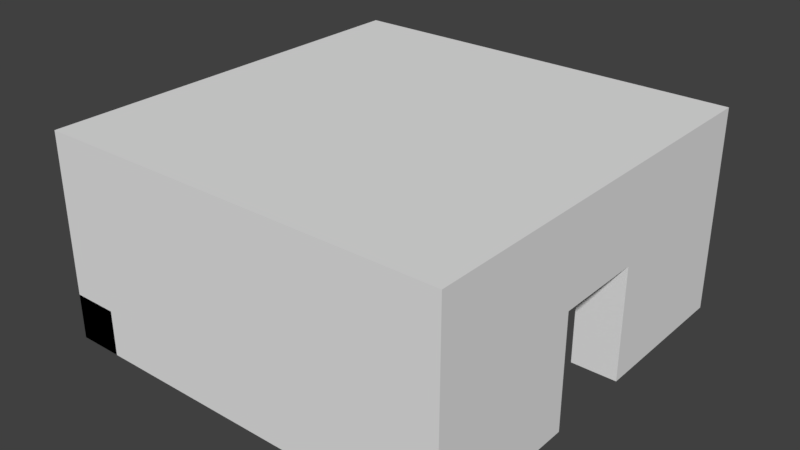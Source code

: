 # Source: RaumMitEinerTuer.blend  (saved by Blender 2.79.0; exported with 4.5.12 LTS)
import bpy
from mathutils import Matrix  # noqa: F401  (used for matrix-valued properties, if any)

bpy.ops.wm.read_factory_settings(use_empty=True)
scene = bpy.context.scene
scene.name = 'Scene'

# ---- collections
col_collection_1 = bpy.data.collections.new('Collection 1'); scene.collection.children.link(col_collection_1)

# ---- materials (node trees are filled in below, after node groups)
mat_material = bpy.data.materials.new('Material')
mat_material.alpha_threshold = 0.0
mat_material.use_transparent_shadow = False
mat_material.roughness = 0.5
mat_material.line_color = (0.0, 0.0, 0.0, 1.0)

# ---- material node trees

# ---- world
world_world = bpy.data.worlds.new('World'); scene.world = world_world
world_world.color = (0.05088, 0.05088, 0.05088)
world_world.use_sun_shadow = False
world_world.sun_shadow_jitter_overblur = 0.0
world_world.cycles.sampling_method = 'MANUAL'

# ---- meshes
me_cube = bpy.data.meshes.new('Cube')
me_cube.from_pydata([(1.0, 1.0, -1.0), (1.0, -1.0, -1.0), (-1.0, -1.0, -1.0), (-1.0, 1.0, -1.0), (1.0, 1.0, 1.0), (1.0, -1.0, 1.0), (-1.0, -1.0, 1.0), (-1.0, 1.0, 1.0), (1.0, 1.0, -1.0), (1.0, -1.0, -1.0), (-1.0, -1.0, -1.0), (-1.0, 1.0, -1.0), (1.0, 1.0, 1.0), (1.0, -1.0, 1.0), (-1.0, -1.0, 1.0), (-1.0, 1.0, 1.0), (1.0, 1.0, -1.0), (1.0, -1.0, -1.0), (1.0, 1.0, 1.0), (1.0, -1.0, 1.0), (15.0, 1.0, -1.0), (15.0, -1.0, -1.0), (15.0, 1.0, 1.0), (15.0, -1.0, 1.0), (1.0, 15.0, -1.0), (-1.0, 15.0, -1.0), (1.0, 15.0, 1.0), (-1.0, 15.0, 1.0), (15.0, -1.0, -1.0), (15.0, -1.0, 1.0), (15.0, 1.0, -1.0), (15.0, 1.0, 1.0), (17.0, -1.0, -1.0), (17.0, -1.0, 1.0), (17.0, 1.0, -1.0), (17.0, 1.0, 1.0), (15.0, 6.0, 1.0), (15.0, 6.0, -1.0), (17.0, 6.0, -1.0), (17.0, 6.0, 1.0), (-1.0, 15.0, -1.0), (-1.0, 15.0, 1.0), (-1.0, 17.0, -1.0), (-1.0, 17.0, 1.0), (1.0, 15.0, -1.0), (1.0, 15.0, 1.0), (1.0, 17.0, -1.0), (1.0, 17.0, 1.0), (6.0, 17.0, 1.0), (6.0, 17.0, -1.0), (6.0, 15.0, -1.0), (6.0, 15.0, 1.0), (15.0, 15.0, -1.0), (15.0, 15.0, 1.0), (15.0, 17.0, -1.0), (15.0, 17.0, 1.0), (17.0, 15.0, -1.0), (17.0, 15.0, 1.0), (17.0, 17.0, -1.0), (17.0, 17.0, 1.0), (15.0, 10.0, -1.0), (15.0, 10.0, 1.0), (17.0, 10.0, 1.0), (17.0, 10.0, -1.0), (10.0, 17.0, -1.0), (10.0, 15.0, -1.0), (10.0, 15.0, 1.0), (10.0, 17.0, 1.0), (1.0, 1.0, 6.0), (1.0, -1.0, 6.0), (-1.0, 1.0, 6.0), (-1.0, -1.0, 6.0), (1.0, 1.0, 6.0), (1.0, -1.0, 6.0), (15.0, 1.0, 6.0), (15.0, -1.0, 6.0), (1.0, 15.0, 6.0), (-1.0, 15.0, 6.0), (15.0, -1.0, 6.0), (15.0, 1.0, 6.0), (17.0, 1.0, 6.0), (17.0, -1.0, 6.0), (15.0, 6.0, 6.0), (17.0, 6.0, 6.0), (-1.0, 15.0, 6.0), (-1.0, 17.0, 6.0), (1.0, 17.0, 6.0), (1.0, 15.0, 6.0), (6.0, 17.0, 6.0), (6.0, 15.0, 6.0), (15.0, 15.0, 6.0), (15.0, 17.0, 6.0), (17.0, 17.0, 6.0), (17.0, 15.0, 6.0), (17.0, 10.0, 6.0), (15.0, 10.0, 6.0), (10.0, 15.0, 6.0), (10.0, 17.0, 6.0), (15.0, 6.0, 4.0), (15.0, 6.0, 6.0), (15.0, 8.0, 4.0), (15.0, 8.0, 6.0), (17.0, 6.0, 4.0), (17.0, 6.0, 6.0), (17.0, 8.0, 4.0), (17.0, 8.0, 6.0), (15.0, 10.0, 6.0), (15.0, 10.0, 4.0), (17.0, 10.0, 4.0), (17.0, 10.0, 6.0), (10.0, 17.0, 6.0), (10.0, 15.0, 6.0), (10.0, 15.0, 1.0), (10.0, 15.0, -1.0), (10.0, 15.0, 1.0), (10.0, 17.0, 1.0), (10.0, 17.0, -1.0), (10.0, 17.0, 1.0), (10.0, 17.0, 6.0), (10.0, 17.0, 4.0), (10.0, 15.0, 4.0), (10.0, 15.0, 6.0), (-1.0, -1.0, 6.0), (-1.0, -1.0, 8.0), (-1.0, 1.0, 6.0), (-1.0, 1.0, 8.0), (1.0, -1.0, 6.0), (1.0, -1.0, 8.0), (1.0, 1.0, 6.0), (1.0, 1.0, 8.0), (15.0, 1.0, 8.0), (15.0, 1.0, 6.0), (15.0, -1.0, 6.0), (15.0, -1.0, 8.0), (15.0, -1.0, 6.0), (15.0, -1.0, 8.0), (15.0, 1.0, 6.0), (15.0, 1.0, 8.0), (17.0, -1.0, 6.0), (17.0, -1.0, 8.0), (17.0, 1.0, 6.0), (17.0, 1.0, 8.0), (-1.0, 17.0, 8.0), (-1.0, 17.0, 6.0), (1.0, 17.0, 6.0), (1.0, 17.0, 8.0), (15.0, 17.0, 8.0), (15.0, 17.0, 6.0), (15.0, 17.0, 8.0), (15.0, 17.0, 6.0), (17.0, 17.0, 6.0), (17.0, 17.0, 8.0)], [(118, 119), (120, 119), (118, 121), (121, 120)], [(0, 3, 2, 1), (4, 5, 6, 7), (0, 1, 5, 4), (1, 2, 6, 5), (2, 3, 7, 6), (4, 7, 3, 0), (8, 9, 10, 11), (23, 22, 74, 75), (8, 12, 18, 16), (9, 13, 14, 10), (10, 14, 15, 11), (12, 8, 24, 26), (16, 18, 22, 20), (9, 8, 16, 17), (12, 13, 19, 18), (13, 9, 17, 19), (20, 22, 23, 21), (19, 17, 21, 23), (17, 16, 20, 21), (13, 12, 68, 69), (26, 24, 25, 27), (48, 47, 86, 88), (11, 15, 27, 25), (8, 11, 25, 24), (28, 29, 31, 30), (47, 43, 85, 86), (34, 35, 33, 32), (32, 33, 29, 28), (30, 34, 32, 28), (27, 15, 70, 77), (37, 36, 39, 38), (30, 31, 36, 37), (35, 34, 38, 39), (34, 30, 37, 38), (40, 41, 43, 42), (42, 43, 47, 46), (45, 44, 50, 51), (44, 45, 41, 40), (42, 46, 44, 40), (66, 53, 90, 96), (50, 49, 116, 113), (44, 46, 49, 50), (29, 33, 81, 78), (46, 47, 48, 49), (12, 26, 76, 68), (54, 55, 59, 58), (58, 59, 57, 56), (55, 67, 97, 91), (54, 58, 56, 52), (45, 51, 89, 87), (63, 62, 61, 60), (56, 57, 62, 63), (53, 52, 60, 61), (52, 56, 63, 60), (65, 66, 67, 64), (54, 52, 65, 64), (55, 54, 64, 67), (52, 53, 66, 65), (68, 70, 71, 69), (72, 73, 75, 74), (70, 68, 76, 77), (79, 80, 83, 82), (80, 79, 78, 81), (86, 85, 84, 87), (86, 87, 89, 88), (90, 91, 97, 96), (93, 90, 95, 94), (92, 91, 90, 93), (39, 36, 82, 83), (14, 13, 69, 71), (61, 62, 94, 95), (22, 18, 72, 74), (15, 14, 71, 70), (31, 29, 78, 79), (53, 61, 95, 90), (35, 39, 83, 80), (62, 57, 93, 94), (36, 31, 79, 82), (41, 45, 87, 84), (19, 23, 75, 73), (59, 55, 91, 92), (18, 19, 73, 72), (89, 51, 114, 111), (57, 59, 92, 93), (33, 35, 80, 81), (67, 66, 96, 97), (26, 27, 77, 76), (43, 41, 84, 85), (98, 99, 101, 100), (105, 104, 108, 109), (104, 105, 103, 102), (102, 103, 99, 98), (100, 104, 102, 98), (105, 101, 99, 103), (107, 106, 109, 108), (104, 100, 107, 108), (101, 105, 109, 106), (100, 101, 106, 107), (51, 50, 113, 112), (48, 88, 110, 115), (88, 89, 111, 110), (49, 48, 117, 116), (114, 115, 110, 111), (48, 51, 112, 117), (51, 48, 115, 114), (116, 117, 112, 113), (122, 123, 125, 124), (129, 130, 146, 145), (129, 127, 133, 130), (126, 127, 123, 122), (124, 128, 126, 122), (129, 125, 123, 127), (131, 130, 133, 132), (124, 125, 142, 143), (127, 126, 132, 133), (126, 128, 131, 132), (134, 135, 137, 136), (136, 137, 148, 149), (140, 141, 139, 138), (138, 139, 135, 134), (136, 140, 138, 134), (141, 137, 135, 139), (143, 142, 145, 144), (144, 145, 146, 147), (149, 148, 151, 150), (140, 136, 149, 150), (128, 124, 143, 144), (131, 128, 144, 147), (137, 141, 151, 148), (125, 129, 145, 142), (130, 131, 147, 146), (141, 140, 150, 151)])
me_cube.materials.append(mat_material)
me_cube.use_remesh_preserve_volume = False
me_cube.use_remesh_preserve_attributes = False
me_cube.use_mirror_vertex_groups = False
me_cube.update()

# ---- objects
ob_cube = bpy.data.objects.new('Cube', me_cube)

# ---- transforms, parenting, visibility, modifiers, constraints
ob_cube.location = (0.0, 0.0, 0.0)
ob_cube.lock_rotations_4d = False
ob_cube.empty_display_type = 'ARROWS'
ob_cube.lineart.crease_threshold = 0.0

# ---- collection membership
col_collection_1.objects.link(ob_cube)

# ---- scene / render settings (as saved in the file)
scene.frame_start = 1; scene.frame_end = 250; scene.frame_set(1)
scene.render.engine = 'BLENDER_EEVEE_NEXT'
scene.render.resolution_percentage = 50
scene.render.dither_intensity = 0.0
scene.cycles.use_denoising = False
scene.cycles.samples = 128
scene.cycles.sampling_pattern = 'TABULATED_SOBOL'
scene.cycles.use_adaptive_sampling = False
scene.cycles.use_light_tree = False
scene.cycles.blur_glossy = 0.0
scene.cycles.sample_clamp_indirect = 0.0
scene.view_settings.view_transform = 'Standard'
bpy.context.view_layer.update()

# ---- added for rendering (the .blend has no active camera and no usable light): camera, sun
cam_auto = bpy.data.cameras.new('AutoCamera')
cam_auto.lens = 50.0
cam_auto.sensor_width = 36.0
cam_auto.clip_end = 1000.0
ob_auto_camera = bpy.data.objects.new('AutoCamera', cam_auto)
scene.collection.objects.link(ob_auto_camera)
ob_auto_camera.location = (32.9811, -21.9773, 23.4849)
ob_auto_camera.rotation_euler = (1.09748, -7.21219e-08, 0.694738)
scene.camera = ob_auto_camera
light_auto_sun = bpy.data.lights.new('AutoSun', 'SUN')
light_auto_sun.energy = 3.0
light_auto_sun.angle = 0.0523599
ob_auto_sun = bpy.data.objects.new('AutoSun', light_auto_sun)
scene.collection.objects.link(ob_auto_sun)
ob_auto_sun.rotation_euler = (0.872665, 0.174533, 0.523599)
bpy.context.view_layer.update()
